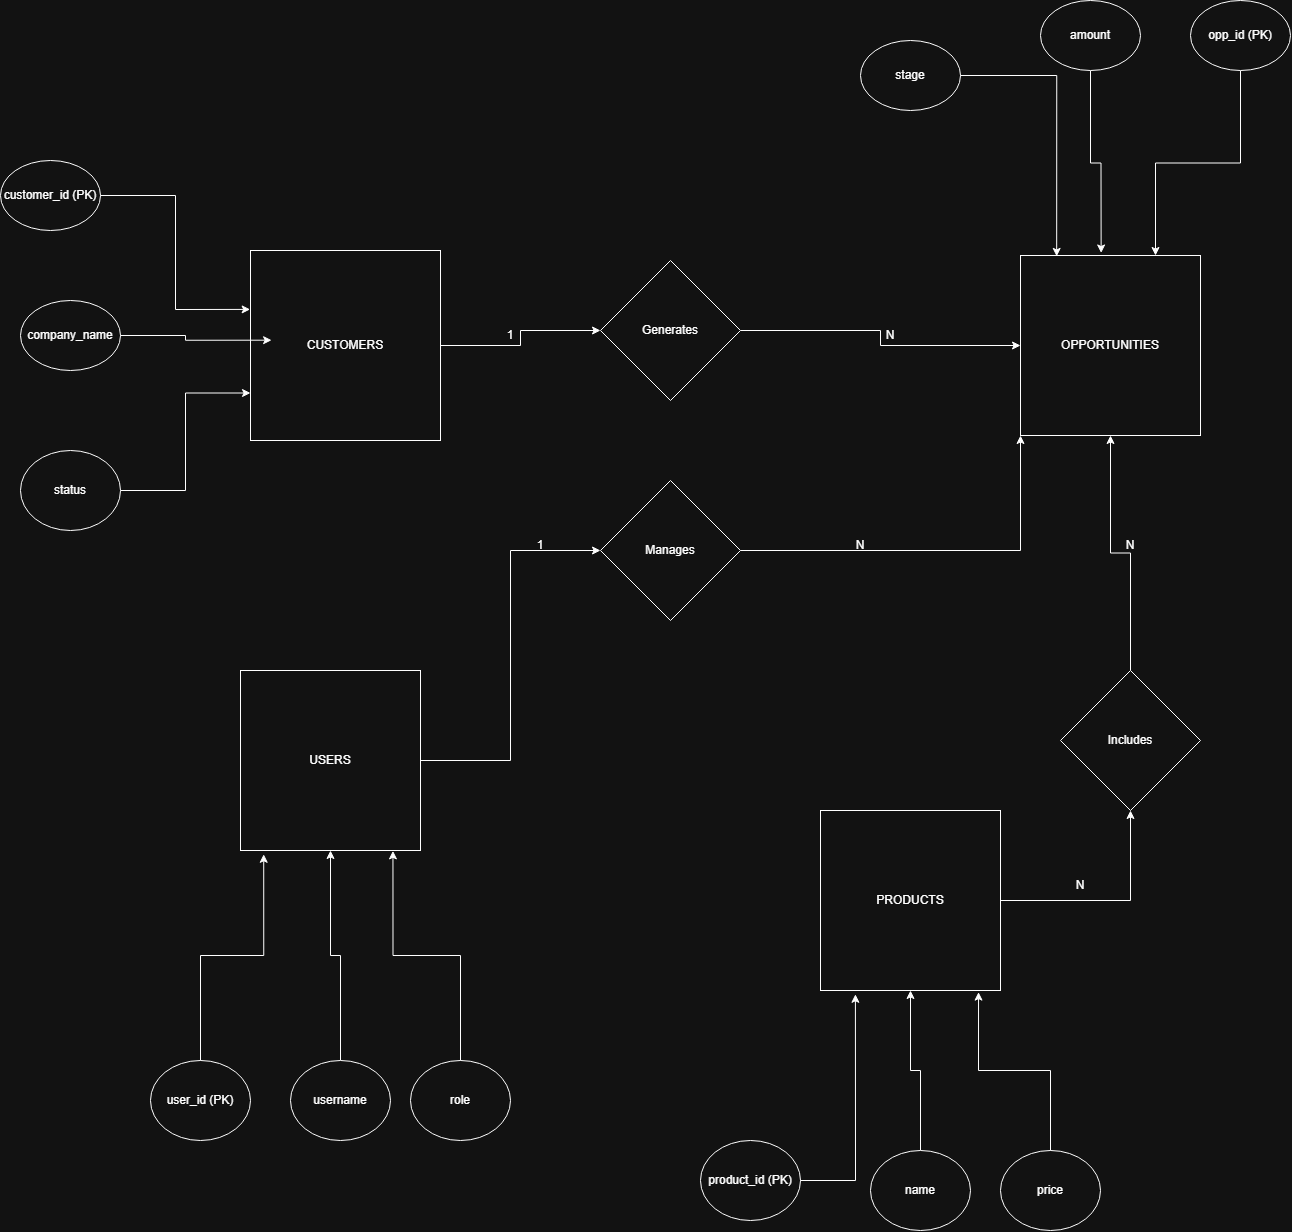

The diagram above was exported from draw.io. Its source (the exported page's mxGraphModel, read from the mxfile embedded in the PNG):
<mxGraphModel dx="4003" dy="2545" grid="1" gridSize="10" guides="1" tooltips="1" connect="1" arrows="1" fold="1" page="1" pageScale="1" pageWidth="850" pageHeight="1100" math="0" shadow="0" extFonts="Permanent Marker^https://fonts.googleapis.com/css?family=Permanent+Marker">
  <root>
    <mxCell id="0" />
    <mxCell id="1" parent="0" />
    <mxCell id="udy7rEaEVq9GK1NK9Jkm-57" edge="1" parent="1" source="udy7rEaEVq9GK1NK9Jkm-20" style="edgeStyle=orthogonalEdgeStyle;rounded=0;orthogonalLoop=1;jettySize=auto;html=1;entryX=0;entryY=0.5;entryDx=0;entryDy=0;" target="udy7rEaEVq9GK1NK9Jkm-56">
      <mxGeometry relative="1" as="geometry" />
    </mxCell>
    <mxCell id="udy7rEaEVq9GK1NK9Jkm-20" parent="1" style="whiteSpace=wrap;html=1;aspect=fixed;" value="CUSTOMERS" vertex="1">
      <mxGeometry height="190" width="190" x="-230" y="80" as="geometry" />
    </mxCell>
    <mxCell id="udy7rEaEVq9GK1NK9Jkm-73" edge="1" parent="1" source="udy7rEaEVq9GK1NK9Jkm-21" style="edgeStyle=orthogonalEdgeStyle;rounded=0;orthogonalLoop=1;jettySize=auto;html=1;entryX=0.5;entryY=1;entryDx=0;entryDy=0;" target="udy7rEaEVq9GK1NK9Jkm-71">
      <mxGeometry relative="1" as="geometry" />
    </mxCell>
    <mxCell id="udy7rEaEVq9GK1NK9Jkm-21" parent="1" style="whiteSpace=wrap;html=1;aspect=fixed;" value="PRODUCTS" vertex="1">
      <mxGeometry height="180" width="180" x="340" y="640" as="geometry" />
    </mxCell>
    <mxCell id="udy7rEaEVq9GK1NK9Jkm-23" parent="1" style="whiteSpace=wrap;html=1;aspect=fixed;" value="USERS" vertex="1">
      <mxGeometry height="180" width="180" x="-240" y="500" as="geometry" />
    </mxCell>
    <mxCell id="udy7rEaEVq9GK1NK9Jkm-24" parent="1" style="whiteSpace=wrap;html=1;aspect=fixed;" value="OPPORTUNITIES" vertex="1">
      <mxGeometry height="180" width="180" x="540" y="85" as="geometry" />
    </mxCell>
    <mxCell id="udy7rEaEVq9GK1NK9Jkm-26" parent="1" style="ellipse;whiteSpace=wrap;html=1;" value="customer_id (PK)" vertex="1">
      <mxGeometry height="70" width="100" x="-480" y="-10" as="geometry" />
    </mxCell>
    <mxCell id="udy7rEaEVq9GK1NK9Jkm-27" edge="1" parent="1" source="udy7rEaEVq9GK1NK9Jkm-26" style="edgeStyle=orthogonalEdgeStyle;rounded=0;orthogonalLoop=1;jettySize=auto;html=1;exitX=0.5;exitY=1;exitDx=0;exitDy=0;" target="udy7rEaEVq9GK1NK9Jkm-26">
      <mxGeometry relative="1" as="geometry" />
    </mxCell>
    <mxCell id="udy7rEaEVq9GK1NK9Jkm-32" edge="1" parent="1" source="udy7rEaEVq9GK1NK9Jkm-29" style="edgeStyle=orthogonalEdgeStyle;rounded=0;orthogonalLoop=1;jettySize=auto;html=1;entryX=0;entryY=0.75;entryDx=0;entryDy=0;" target="udy7rEaEVq9GK1NK9Jkm-20">
      <mxGeometry relative="1" as="geometry" />
    </mxCell>
    <mxCell id="udy7rEaEVq9GK1NK9Jkm-29" parent="1" style="ellipse;whiteSpace=wrap;html=1;" value="status" vertex="1">
      <mxGeometry height="80" width="100" x="-460" y="280" as="geometry" />
    </mxCell>
    <mxCell id="udy7rEaEVq9GK1NK9Jkm-30" parent="1" style="ellipse;whiteSpace=wrap;html=1;" value="company_name" vertex="1">
      <mxGeometry height="70" width="100" x="-460" y="130" as="geometry" />
    </mxCell>
    <mxCell id="udy7rEaEVq9GK1NK9Jkm-31" edge="1" parent="1" source="udy7rEaEVq9GK1NK9Jkm-30" style="edgeStyle=orthogonalEdgeStyle;rounded=0;orthogonalLoop=1;jettySize=auto;html=1;entryX=0.111;entryY=0.472;entryDx=0;entryDy=0;entryPerimeter=0;" target="udy7rEaEVq9GK1NK9Jkm-20">
      <mxGeometry relative="1" as="geometry" />
    </mxCell>
    <mxCell id="udy7rEaEVq9GK1NK9Jkm-39" edge="1" parent="1" source="udy7rEaEVq9GK1NK9Jkm-34" style="edgeStyle=orthogonalEdgeStyle;rounded=0;orthogonalLoop=1;jettySize=auto;html=1;entryX=0.448;entryY=-0.014;entryDx=0;entryDy=0;entryPerimeter=0;" target="udy7rEaEVq9GK1NK9Jkm-24">
      <mxGeometry relative="1" as="geometry">
        <mxPoint x="610" y="69.99999999999977" as="targetPoint" />
      </mxGeometry>
    </mxCell>
    <mxCell id="udy7rEaEVq9GK1NK9Jkm-34" parent="1" style="ellipse;whiteSpace=wrap;html=1;" value="amount" vertex="1">
      <mxGeometry height="70" width="100" x="560" y="-170" as="geometry" />
    </mxCell>
    <mxCell id="udy7rEaEVq9GK1NK9Jkm-35" parent="1" style="ellipse;whiteSpace=wrap;html=1;" value="stage" vertex="1">
      <mxGeometry height="70" width="100" x="380" y="-130" as="geometry" />
    </mxCell>
    <mxCell id="udy7rEaEVq9GK1NK9Jkm-40" edge="1" parent="1" source="udy7rEaEVq9GK1NK9Jkm-38" style="edgeStyle=orthogonalEdgeStyle;rounded=0;orthogonalLoop=1;jettySize=auto;html=1;entryX=0.75;entryY=0;entryDx=0;entryDy=0;" target="udy7rEaEVq9GK1NK9Jkm-24">
      <mxGeometry relative="1" as="geometry" />
    </mxCell>
    <mxCell id="udy7rEaEVq9GK1NK9Jkm-38" parent="1" style="ellipse;whiteSpace=wrap;html=1;" value="opp_id (PK)" vertex="1">
      <mxGeometry height="70" width="100" x="710" y="-170" as="geometry" />
    </mxCell>
    <mxCell id="udy7rEaEVq9GK1NK9Jkm-41" edge="1" parent="1" source="udy7rEaEVq9GK1NK9Jkm-35" style="edgeStyle=orthogonalEdgeStyle;rounded=0;orthogonalLoop=1;jettySize=auto;html=1;entryX=0.201;entryY=0.005;entryDx=0;entryDy=0;entryPerimeter=0;" target="udy7rEaEVq9GK1NK9Jkm-24">
      <mxGeometry relative="1" as="geometry" />
    </mxCell>
    <mxCell id="udy7rEaEVq9GK1NK9Jkm-42" edge="1" parent="1" source="udy7rEaEVq9GK1NK9Jkm-26" style="edgeStyle=orthogonalEdgeStyle;rounded=0;orthogonalLoop=1;jettySize=auto;html=1;entryX=-0.002;entryY=0.31;entryDx=0;entryDy=0;entryPerimeter=0;" target="udy7rEaEVq9GK1NK9Jkm-20">
      <mxGeometry relative="1" as="geometry" />
    </mxCell>
    <mxCell id="udy7rEaEVq9GK1NK9Jkm-43" parent="1" style="ellipse;whiteSpace=wrap;html=1;" value="product_id (PK)" vertex="1">
      <mxGeometry height="80" width="100" x="220" y="970" as="geometry" />
    </mxCell>
    <mxCell id="udy7rEaEVq9GK1NK9Jkm-47" edge="1" parent="1" source="udy7rEaEVq9GK1NK9Jkm-44" style="edgeStyle=orthogonalEdgeStyle;rounded=0;orthogonalLoop=1;jettySize=auto;html=1;entryX=0.5;entryY=1;entryDx=0;entryDy=0;" target="udy7rEaEVq9GK1NK9Jkm-21">
      <mxGeometry relative="1" as="geometry" />
    </mxCell>
    <mxCell id="udy7rEaEVq9GK1NK9Jkm-44" parent="1" style="ellipse;whiteSpace=wrap;html=1;" value="name" vertex="1">
      <mxGeometry height="80" width="100" x="390" y="980" as="geometry" />
    </mxCell>
    <mxCell id="udy7rEaEVq9GK1NK9Jkm-45" parent="1" style="ellipse;whiteSpace=wrap;html=1;" value="price" vertex="1">
      <mxGeometry height="80" width="100" x="520" y="980" as="geometry" />
    </mxCell>
    <mxCell id="udy7rEaEVq9GK1NK9Jkm-46" edge="1" parent="1" source="udy7rEaEVq9GK1NK9Jkm-43" style="edgeStyle=orthogonalEdgeStyle;rounded=0;orthogonalLoop=1;jettySize=auto;html=1;entryX=0.194;entryY=1.021;entryDx=0;entryDy=0;entryPerimeter=0;" target="udy7rEaEVq9GK1NK9Jkm-21">
      <mxGeometry relative="1" as="geometry" />
    </mxCell>
    <mxCell id="udy7rEaEVq9GK1NK9Jkm-49" parent="1" style="ellipse;whiteSpace=wrap;html=1;" value="user_id (PK)" vertex="1">
      <mxGeometry height="80" width="100" x="-330" y="890" as="geometry" />
    </mxCell>
    <mxCell id="udy7rEaEVq9GK1NK9Jkm-53" edge="1" parent="1" source="udy7rEaEVq9GK1NK9Jkm-50" style="edgeStyle=orthogonalEdgeStyle;rounded=0;orthogonalLoop=1;jettySize=auto;html=1;entryX=0.5;entryY=1;entryDx=0;entryDy=0;" target="udy7rEaEVq9GK1NK9Jkm-23">
      <mxGeometry relative="1" as="geometry" />
    </mxCell>
    <mxCell id="udy7rEaEVq9GK1NK9Jkm-50" parent="1" style="ellipse;whiteSpace=wrap;html=1;" value="username" vertex="1">
      <mxGeometry height="80" width="100" x="-190" y="890" as="geometry" />
    </mxCell>
    <mxCell id="udy7rEaEVq9GK1NK9Jkm-51" parent="1" style="ellipse;whiteSpace=wrap;html=1;" value="role" vertex="1">
      <mxGeometry height="80" width="100" x="-70" y="890" as="geometry" />
    </mxCell>
    <mxCell id="udy7rEaEVq9GK1NK9Jkm-52" edge="1" parent="1" source="udy7rEaEVq9GK1NK9Jkm-49" style="edgeStyle=orthogonalEdgeStyle;rounded=0;orthogonalLoop=1;jettySize=auto;html=1;entryX=0.129;entryY=1.021;entryDx=0;entryDy=0;entryPerimeter=0;" target="udy7rEaEVq9GK1NK9Jkm-23">
      <mxGeometry relative="1" as="geometry" />
    </mxCell>
    <mxCell id="udy7rEaEVq9GK1NK9Jkm-55" edge="1" parent="1" source="udy7rEaEVq9GK1NK9Jkm-51" style="edgeStyle=orthogonalEdgeStyle;rounded=0;orthogonalLoop=1;jettySize=auto;html=1;entryX=0.847;entryY=1.002;entryDx=0;entryDy=0;entryPerimeter=0;" target="udy7rEaEVq9GK1NK9Jkm-23">
      <mxGeometry relative="1" as="geometry" />
    </mxCell>
    <mxCell id="udy7rEaEVq9GK1NK9Jkm-58" edge="1" parent="1" source="udy7rEaEVq9GK1NK9Jkm-56" style="edgeStyle=orthogonalEdgeStyle;rounded=0;orthogonalLoop=1;jettySize=auto;html=1;entryX=0;entryY=0.5;entryDx=0;entryDy=0;" target="udy7rEaEVq9GK1NK9Jkm-24">
      <mxGeometry relative="1" as="geometry" />
    </mxCell>
    <mxCell id="udy7rEaEVq9GK1NK9Jkm-56" parent="1" style="rhombus;whiteSpace=wrap;html=1;" value="Generates" vertex="1">
      <mxGeometry height="140" width="140" x="120" y="90" as="geometry" />
    </mxCell>
    <mxCell id="udy7rEaEVq9GK1NK9Jkm-60" parent="1" style="text;html=1;whiteSpace=wrap;strokeColor=none;fillColor=none;align=center;verticalAlign=middle;rounded=0;" value="N" vertex="1">
      <mxGeometry height="30" width="60" x="380" y="150" as="geometry" />
    </mxCell>
    <mxCell id="udy7rEaEVq9GK1NK9Jkm-61" parent="1" style="text;html=1;whiteSpace=wrap;strokeColor=none;fillColor=none;align=center;verticalAlign=middle;rounded=0;" value="1" vertex="1">
      <mxGeometry height="30" width="60" y="150" as="geometry" />
    </mxCell>
    <mxCell id="udy7rEaEVq9GK1NK9Jkm-62" edge="1" parent="1" source="udy7rEaEVq9GK1NK9Jkm-45" style="edgeStyle=orthogonalEdgeStyle;rounded=0;orthogonalLoop=1;jettySize=auto;html=1;entryX=0.878;entryY=1.009;entryDx=0;entryDy=0;entryPerimeter=0;" target="udy7rEaEVq9GK1NK9Jkm-21">
      <mxGeometry relative="1" as="geometry" />
    </mxCell>
    <mxCell id="udy7rEaEVq9GK1NK9Jkm-65" parent="1" style="rhombus;whiteSpace=wrap;html=1;" value="Manages" vertex="1">
      <mxGeometry height="140" width="140" x="120" y="310" as="geometry" />
    </mxCell>
    <mxCell id="udy7rEaEVq9GK1NK9Jkm-89" edge="1" parent="1" source="udy7rEaEVq9GK1NK9Jkm-71" style="edgeStyle=orthogonalEdgeStyle;rounded=0;orthogonalLoop=1;jettySize=auto;html=1;" target="udy7rEaEVq9GK1NK9Jkm-24">
      <mxGeometry relative="1" as="geometry" />
    </mxCell>
    <mxCell id="udy7rEaEVq9GK1NK9Jkm-71" parent="1" style="rhombus;whiteSpace=wrap;html=1;" value="Includes" vertex="1">
      <mxGeometry height="140" width="140" x="580" y="500" as="geometry" />
    </mxCell>
    <mxCell id="udy7rEaEVq9GK1NK9Jkm-78" edge="1" parent="1" source="udy7rEaEVq9GK1NK9Jkm-23" style="edgeStyle=orthogonalEdgeStyle;rounded=0;orthogonalLoop=1;jettySize=auto;html=1;entryX=0;entryY=0.5;entryDx=0;entryDy=0;" target="udy7rEaEVq9GK1NK9Jkm-65" value="">
      <mxGeometry relative="1" as="geometry">
        <mxPoint x="-60" y="590" as="sourcePoint" />
        <mxPoint x="50" y="375" as="targetPoint" />
      </mxGeometry>
    </mxCell>
    <mxCell id="udy7rEaEVq9GK1NK9Jkm-81" edge="1" parent="1" source="udy7rEaEVq9GK1NK9Jkm-65" style="edgeStyle=orthogonalEdgeStyle;rounded=0;orthogonalLoop=1;jettySize=auto;html=1;entryX=0;entryY=1;entryDx=0;entryDy=0;" target="udy7rEaEVq9GK1NK9Jkm-24" value="">
      <mxGeometry relative="1" as="geometry">
        <mxPoint x="260" y="385" as="sourcePoint" />
        <mxPoint x="330" y="390" as="targetPoint" />
      </mxGeometry>
    </mxCell>
    <mxCell id="udy7rEaEVq9GK1NK9Jkm-82" parent="1" style="text;html=1;whiteSpace=wrap;strokeColor=none;fillColor=none;align=center;verticalAlign=middle;rounded=0;" value="N" vertex="1">
      <mxGeometry height="20" width="60" x="350" y="365" as="geometry" />
    </mxCell>
    <mxCell id="udy7rEaEVq9GK1NK9Jkm-85" parent="1" style="text;html=1;whiteSpace=wrap;strokeColor=none;fillColor=none;align=center;verticalAlign=middle;rounded=0;" value="1" vertex="1">
      <mxGeometry height="30" width="60" x="30" y="360" as="geometry" />
    </mxCell>
    <mxCell id="udy7rEaEVq9GK1NK9Jkm-90" parent="1" style="text;html=1;whiteSpace=wrap;strokeColor=none;fillColor=none;align=center;verticalAlign=middle;rounded=0;" value="N" vertex="1">
      <mxGeometry height="30" width="60" x="570" y="700" as="geometry" />
    </mxCell>
    <mxCell id="udy7rEaEVq9GK1NK9Jkm-91" parent="1" style="text;html=1;whiteSpace=wrap;strokeColor=none;fillColor=none;align=center;verticalAlign=middle;rounded=0;" value="N" vertex="1">
      <mxGeometry height="30" width="60" x="620" y="360" as="geometry" />
    </mxCell>
  </root>
</mxGraphModel>